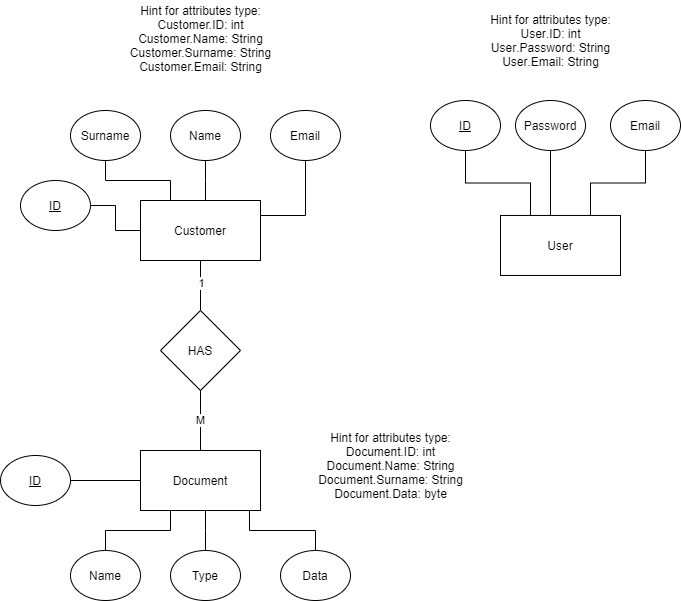

The diagram above was exported from draw.io. Its source (the exported page's mxGraphModel, read from the mxfile embedded in the PNG):
<mxGraphModel dx="1422" dy="804" grid="1" gridSize="10" guides="1" tooltips="1" connect="1" arrows="1" fold="1" page="1" pageScale="1" pageWidth="850" pageHeight="1100" math="0" shadow="0">
  <root>
    <mxCell id="0" />
    <mxCell id="1" parent="0" />
    <mxCell id="q0D75nuG5cIW5Y67nQXz-1" value="Customer" style="rounded=0;whiteSpace=wrap;html=1;" vertex="1" parent="1">
      <mxGeometry x="200" y="390" width="120" height="60" as="geometry" />
    </mxCell>
    <mxCell id="q0D75nuG5cIW5Y67nQXz-2" value="" style="edgeStyle=orthogonalEdgeStyle;rounded=0;orthogonalLoop=1;jettySize=auto;html=1;endArrow=none;endFill=0;" edge="1" parent="1" source="q0D75nuG5cIW5Y67nQXz-3" target="q0D75nuG5cIW5Y67nQXz-1">
      <mxGeometry relative="1" as="geometry" />
    </mxCell>
    <mxCell id="q0D75nuG5cIW5Y67nQXz-3" value="ID" style="ellipse;whiteSpace=wrap;html=1;fontStyle=4" vertex="1" parent="1">
      <mxGeometry x="80" y="370" width="70" height="50" as="geometry" />
    </mxCell>
    <mxCell id="q0D75nuG5cIW5Y67nQXz-4" value="" style="edgeStyle=elbowEdgeStyle;rounded=0;orthogonalLoop=1;jettySize=auto;html=1;endArrow=none;endFill=0;" edge="1" parent="1" source="q0D75nuG5cIW5Y67nQXz-5" target="q0D75nuG5cIW5Y67nQXz-1">
      <mxGeometry relative="1" as="geometry" />
    </mxCell>
    <mxCell id="q0D75nuG5cIW5Y67nQXz-5" value="Name" style="ellipse;whiteSpace=wrap;html=1;" vertex="1" parent="1">
      <mxGeometry x="230" y="300" width="70" height="50" as="geometry" />
    </mxCell>
    <mxCell id="q0D75nuG5cIW5Y67nQXz-6" value="" style="edgeStyle=orthogonalEdgeStyle;rounded=0;orthogonalLoop=1;jettySize=auto;html=1;endArrow=none;endFill=0;entryX=1;entryY=0.25;entryDx=0;entryDy=0;exitX=0.5;exitY=1;exitDx=0;exitDy=0;" edge="1" parent="1" source="q0D75nuG5cIW5Y67nQXz-7" target="q0D75nuG5cIW5Y67nQXz-1">
      <mxGeometry relative="1" as="geometry" />
    </mxCell>
    <mxCell id="q0D75nuG5cIW5Y67nQXz-7" value="Email" style="ellipse;whiteSpace=wrap;html=1;" vertex="1" parent="1">
      <mxGeometry x="330" y="300" width="70" height="50" as="geometry" />
    </mxCell>
    <mxCell id="q0D75nuG5cIW5Y67nQXz-8" value="" style="edgeStyle=orthogonalEdgeStyle;rounded=0;orthogonalLoop=1;jettySize=auto;html=1;endArrow=none;endFill=0;entryX=0.25;entryY=0;entryDx=0;entryDy=0;" edge="1" parent="1" source="q0D75nuG5cIW5Y67nQXz-9" target="q0D75nuG5cIW5Y67nQXz-1">
      <mxGeometry relative="1" as="geometry" />
    </mxCell>
    <mxCell id="q0D75nuG5cIW5Y67nQXz-9" value="Surname" style="ellipse;whiteSpace=wrap;html=1;" vertex="1" parent="1">
      <mxGeometry x="130" y="300" width="70" height="50" as="geometry" />
    </mxCell>
    <mxCell id="q0D75nuG5cIW5Y67nQXz-10" value="Document" style="rounded=0;whiteSpace=wrap;html=1;" vertex="1" parent="1">
      <mxGeometry x="200" y="640" width="120" height="60" as="geometry" />
    </mxCell>
    <mxCell id="q0D75nuG5cIW5Y67nQXz-11" value="" style="edgeStyle=orthogonalEdgeStyle;rounded=0;orthogonalLoop=1;jettySize=auto;html=1;endArrow=none;endFill=0;" edge="1" parent="1" source="q0D75nuG5cIW5Y67nQXz-12" target="q0D75nuG5cIW5Y67nQXz-10">
      <mxGeometry relative="1" as="geometry" />
    </mxCell>
    <mxCell id="q0D75nuG5cIW5Y67nQXz-12" value="&lt;u&gt;ID&lt;/u&gt;" style="ellipse;whiteSpace=wrap;html=1;" vertex="1" parent="1">
      <mxGeometry x="60" y="645" width="70" height="50" as="geometry" />
    </mxCell>
    <mxCell id="q0D75nuG5cIW5Y67nQXz-13" value="" style="edgeStyle=elbowEdgeStyle;rounded=0;orthogonalLoop=1;jettySize=auto;html=1;endArrow=none;endFill=0;" edge="1" parent="1" source="q0D75nuG5cIW5Y67nQXz-16" target="q0D75nuG5cIW5Y67nQXz-1">
      <mxGeometry relative="1" as="geometry" />
    </mxCell>
    <mxCell id="q0D75nuG5cIW5Y67nQXz-14" value="1" style="edgeLabel;html=1;align=center;verticalAlign=middle;resizable=0;points=[];" vertex="1" connectable="0" parent="q0D75nuG5cIW5Y67nQXz-13">
      <mxGeometry x="0.137" relative="1" as="geometry">
        <mxPoint as="offset" />
      </mxGeometry>
    </mxCell>
    <mxCell id="q0D75nuG5cIW5Y67nQXz-15" value="M" style="edgeStyle=elbowEdgeStyle;rounded=0;orthogonalLoop=1;jettySize=auto;html=1;endArrow=none;endFill=0;" edge="1" parent="1" source="q0D75nuG5cIW5Y67nQXz-16" target="q0D75nuG5cIW5Y67nQXz-10">
      <mxGeometry relative="1" as="geometry" />
    </mxCell>
    <mxCell id="q0D75nuG5cIW5Y67nQXz-16" value="HAS" style="rhombus;whiteSpace=wrap;html=1;" vertex="1" parent="1">
      <mxGeometry x="220" y="500" width="80" height="80" as="geometry" />
    </mxCell>
    <mxCell id="q0D75nuG5cIW5Y67nQXz-17" value="" style="edgeStyle=elbowEdgeStyle;rounded=0;orthogonalLoop=1;jettySize=auto;html=1;endArrow=none;endFill=0;entryX=0.25;entryY=1;entryDx=0;entryDy=0;" edge="1" parent="1" source="q0D75nuG5cIW5Y67nQXz-18" target="q0D75nuG5cIW5Y67nQXz-10">
      <mxGeometry relative="1" as="geometry" />
    </mxCell>
    <mxCell id="q0D75nuG5cIW5Y67nQXz-18" value="Name" style="ellipse;whiteSpace=wrap;html=1;" vertex="1" parent="1">
      <mxGeometry x="130" y="740" width="70" height="50" as="geometry" />
    </mxCell>
    <mxCell id="q0D75nuG5cIW5Y67nQXz-19" value="" style="edgeStyle=elbowEdgeStyle;rounded=0;orthogonalLoop=1;jettySize=auto;html=1;endArrow=none;endFill=0;" edge="1" parent="1" source="q0D75nuG5cIW5Y67nQXz-20" target="q0D75nuG5cIW5Y67nQXz-10">
      <mxGeometry relative="1" as="geometry" />
    </mxCell>
    <mxCell id="q0D75nuG5cIW5Y67nQXz-20" value="Type" style="ellipse;whiteSpace=wrap;html=1;" vertex="1" parent="1">
      <mxGeometry x="230" y="740" width="70" height="50" as="geometry" />
    </mxCell>
    <mxCell id="q0D75nuG5cIW5Y67nQXz-21" value="" style="edgeStyle=orthogonalEdgeStyle;rounded=0;orthogonalLoop=1;jettySize=auto;html=1;endArrow=none;endFill=0;entryX=0.908;entryY=1.007;entryDx=0;entryDy=0;entryPerimeter=0;exitX=0.5;exitY=0;exitDx=0;exitDy=0;" edge="1" parent="1" source="q0D75nuG5cIW5Y67nQXz-22" target="q0D75nuG5cIW5Y67nQXz-10">
      <mxGeometry relative="1" as="geometry" />
    </mxCell>
    <mxCell id="q0D75nuG5cIW5Y67nQXz-22" value="Data" style="ellipse;whiteSpace=wrap;html=1;" vertex="1" parent="1">
      <mxGeometry x="340" y="740" width="70" height="50" as="geometry" />
    </mxCell>
    <mxCell id="q0D75nuG5cIW5Y67nQXz-23" style="edgeStyle=elbowEdgeStyle;rounded=0;orthogonalLoop=1;jettySize=auto;html=1;exitX=0.5;exitY=0;exitDx=0;exitDy=0;endArrow=none;endFill=0;" edge="1" parent="1" source="q0D75nuG5cIW5Y67nQXz-18" target="q0D75nuG5cIW5Y67nQXz-18">
      <mxGeometry relative="1" as="geometry" />
    </mxCell>
    <mxCell id="q0D75nuG5cIW5Y67nQXz-24" value="User" style="rounded=0;whiteSpace=wrap;html=1;" vertex="1" parent="1">
      <mxGeometry x="560" y="404.97" width="120" height="60" as="geometry" />
    </mxCell>
    <mxCell id="q0D75nuG5cIW5Y67nQXz-25" value="" style="edgeStyle=orthogonalEdgeStyle;rounded=0;orthogonalLoop=1;jettySize=auto;html=1;endArrow=none;endFill=0;entryX=0.25;entryY=0;entryDx=0;entryDy=0;" edge="1" parent="1" source="q0D75nuG5cIW5Y67nQXz-26" target="q0D75nuG5cIW5Y67nQXz-24">
      <mxGeometry relative="1" as="geometry" />
    </mxCell>
    <mxCell id="q0D75nuG5cIW5Y67nQXz-26" value="&lt;u&gt;ID&lt;/u&gt;" style="ellipse;whiteSpace=wrap;html=1;" vertex="1" parent="1">
      <mxGeometry x="490" y="290" width="70" height="50" as="geometry" />
    </mxCell>
    <mxCell id="q0D75nuG5cIW5Y67nQXz-27" value="" style="edgeStyle=elbowEdgeStyle;rounded=0;orthogonalLoop=1;jettySize=auto;html=1;endArrow=none;endFill=0;" edge="1" parent="1" source="q0D75nuG5cIW5Y67nQXz-28" target="q0D75nuG5cIW5Y67nQXz-24">
      <mxGeometry relative="1" as="geometry" />
    </mxCell>
    <mxCell id="q0D75nuG5cIW5Y67nQXz-28" value="Password" style="ellipse;whiteSpace=wrap;html=1;" vertex="1" parent="1">
      <mxGeometry x="575" y="290" width="70" height="50" as="geometry" />
    </mxCell>
    <mxCell id="q0D75nuG5cIW5Y67nQXz-29" value="" style="edgeStyle=orthogonalEdgeStyle;rounded=0;orthogonalLoop=1;jettySize=auto;html=1;endArrow=none;endFill=0;entryX=0.75;entryY=0;entryDx=0;entryDy=0;exitX=0.5;exitY=1;exitDx=0;exitDy=0;" edge="1" parent="1" source="q0D75nuG5cIW5Y67nQXz-30" target="q0D75nuG5cIW5Y67nQXz-24">
      <mxGeometry relative="1" as="geometry" />
    </mxCell>
    <mxCell id="q0D75nuG5cIW5Y67nQXz-30" value="Email" style="ellipse;whiteSpace=wrap;html=1;" vertex="1" parent="1">
      <mxGeometry x="670" y="290" width="70" height="50" as="geometry" />
    </mxCell>
    <mxCell id="q0D75nuG5cIW5Y67nQXz-31" value="Hint for attributes type:&lt;br&gt;Customer.ID: int&lt;br&gt;Customer.Name: String&lt;br&gt;Customer.Surname: String&lt;br&gt;Customer.Email: String&lt;br&gt;&lt;br&gt;" style="text;html=1;align=center;verticalAlign=middle;resizable=0;points=[];autosize=1;strokeColor=none;" vertex="1" parent="1">
      <mxGeometry x="180" y="190" width="160" height="90" as="geometry" />
    </mxCell>
    <mxCell id="q0D75nuG5cIW5Y67nQXz-32" value="Hint for attributes type:&lt;br&gt;&lt;span&gt;User&lt;/span&gt;.ID: int&lt;br&gt;&lt;span&gt;User&lt;/span&gt;.&lt;span&gt;Password&lt;/span&gt;: String&lt;br&gt;&lt;span&gt;User&lt;/span&gt;.Email: String" style="text;html=1;align=center;verticalAlign=middle;resizable=0;points=[];autosize=1;strokeColor=none;" vertex="1" parent="1">
      <mxGeometry x="540" y="200" width="140" height="60" as="geometry" />
    </mxCell>
    <mxCell id="q0D75nuG5cIW5Y67nQXz-33" value="Hint for attributes type:&lt;br&gt;&lt;span&gt;Document&lt;/span&gt;.ID: int&lt;br&gt;&lt;span&gt;Document&lt;/span&gt;.Name: String&lt;br&gt;&lt;span&gt;Document&lt;/span&gt;.Surname: String&lt;br&gt;&lt;span&gt;Document&lt;/span&gt;.Data: byte" style="text;html=1;align=center;verticalAlign=middle;resizable=0;points=[];autosize=1;strokeColor=none;" vertex="1" parent="1">
      <mxGeometry x="370" y="615" width="160" height="80" as="geometry" />
    </mxCell>
  </root>
</mxGraphModel>